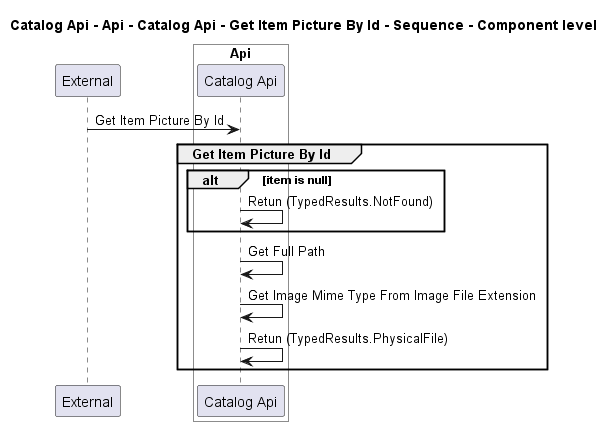

The diagram above was rendered by PlantUML. Its source (embedded in the PNG):
@startuml
!pragma layout smetana

title Catalog Api - Api - Catalog Api - Get Item Picture By Id - Sequence - Component level

participant "External" as C4InterFlow.SoftwareSystems.ExternalSystem

box "Catalog Api" #White
    
box "Api" #White
    participant "Catalog Api" as dotnet.eShop.Architecture.SoftwareSystems.CatalogApi.Containers.Api.Components.CatalogApi
end box

end box


C4InterFlow.SoftwareSystems.ExternalSystem -> dotnet.eShop.Architecture.SoftwareSystems.CatalogApi.Containers.Api.Components.CatalogApi : Get Item Picture By Id
group Get Item Picture By Id
alt item is null
dotnet.eShop.Architecture.SoftwareSystems.CatalogApi.Containers.Api.Components.CatalogApi -> dotnet.eShop.Architecture.SoftwareSystems.CatalogApi.Containers.Api.Components.CatalogApi : Retun (TypedResults.NotFound)
end
dotnet.eShop.Architecture.SoftwareSystems.CatalogApi.Containers.Api.Components.CatalogApi -> dotnet.eShop.Architecture.SoftwareSystems.CatalogApi.Containers.Api.Components.CatalogApi : Get Full Path
dotnet.eShop.Architecture.SoftwareSystems.CatalogApi.Containers.Api.Components.CatalogApi -> dotnet.eShop.Architecture.SoftwareSystems.CatalogApi.Containers.Api.Components.CatalogApi : Get Image Mime Type From Image File Extension
dotnet.eShop.Architecture.SoftwareSystems.CatalogApi.Containers.Api.Components.CatalogApi -> dotnet.eShop.Architecture.SoftwareSystems.CatalogApi.Containers.Api.Components.CatalogApi : Retun (TypedResults.PhysicalFile)
end


@enduml